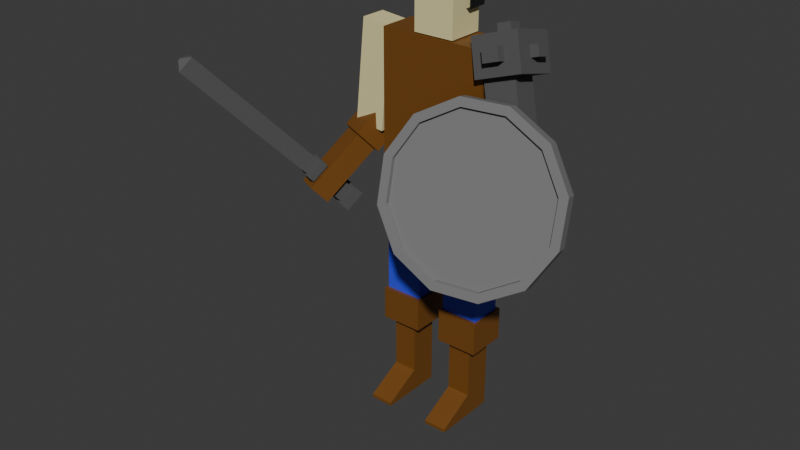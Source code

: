 # Source: LowPoly_Warrior.blend  (saved by Blender 4.4.32; exported with 4.5.12 LTS)
import bpy
from mathutils import Matrix  # noqa: F401  (used for matrix-valued properties, if any)

bpy.ops.wm.read_factory_settings(use_empty=True)
scene = bpy.context.scene
scene.name = 'Scene'

# ---- collections
col_collection = bpy.data.collections.new('Collection'); scene.collection.children.link(col_collection)

# ---- materials (node trees are filled in below, after node groups)
mat_cloth = bpy.data.materials.new('Cloth')
mat_skin = bpy.data.materials.new('Skin')
mat_skin.alpha_threshold = 0.0
mat_skin.roughness = 0.5
mat_skin.line_color = (0.0, 0.0, 0.0, 1.0)
mat_leather = bpy.data.materials.new('Leather')
mat_iron = bpy.data.materials.new('Iron')
mat_material = bpy.data.materials.new('Material')
mat_hair = bpy.data.materials.new('Hair')

# ---- material node trees
mat_cloth.use_nodes = True; mat_cloth.node_tree.nodes.clear()
_N = mat_cloth.node_tree.nodes; _L = mat_cloth.node_tree.links
n0 = _N.new('ShaderNodeBsdfPrincipled'); n0.name = 'Principled BSDF'; n0.location = (10, 300)
n0.inputs[0].default_value = (0.04261, 0.06206, 0.8002, 1.0)
n1 = _N.new('ShaderNodeOutputMaterial'); n1.name = 'Material Output'; n1.location = (300, 300)
_L.new(n0.outputs[0], n1.inputs[0])
n1.is_active_output = True
mat_skin.use_nodes = True; mat_skin.node_tree.nodes.clear()
_N = mat_skin.node_tree.nodes; _L = mat_skin.node_tree.links
n0 = _N.new('ShaderNodeOutputMaterial'); n0.name = 'Material Output'; n0.location = (205, 240)
n1 = _N.new('ShaderNodeBsdfPrincipled'); n1.name = 'Principled BSDF'; n1.location = (-85, 240)
n1.inputs[0].default_value = (0.8001, 0.7197, 0.372, 1.0)
n1.inputs[3].default_value = 1.45
_L.new(n1.outputs[0], n0.inputs[0])
n0.is_active_output = True
mat_leather.use_nodes = True; mat_leather.node_tree.nodes.clear()
_N = mat_leather.node_tree.nodes; _L = mat_leather.node_tree.links
n0 = _N.new('ShaderNodeBsdfPrincipled'); n0.name = 'Principled BSDF'; n0.location = (10, 300)
n0.inputs[0].default_value = (0.1814, 0.0696, 0.009443, 1.0)
n1 = _N.new('ShaderNodeOutputMaterial'); n1.name = 'Material Output'; n1.location = (300, 300)
_L.new(n0.outputs[0], n1.inputs[0])
n1.is_active_output = True
mat_iron.use_nodes = True; mat_iron.node_tree.nodes.clear()
_N = mat_iron.node_tree.nodes; _L = mat_iron.node_tree.links
n0 = _N.new('ShaderNodeBsdfPrincipled'); n0.name = 'Principled BSDF'; n0.location = (10, 300)
n0.inputs[0].default_value = (0.15, 0.15, 0.15, 1.0)
n0.inputs[1].default_value = 0.6636
n0.inputs[2].default_value = 0.8364
n1 = _N.new('ShaderNodeOutputMaterial'); n1.name = 'Material Output'; n1.location = (300, 300)
_L.new(n0.outputs[0], n1.inputs[0])
n1.is_active_output = True
mat_material.use_nodes = True; mat_material.node_tree.nodes.clear()
_N = mat_material.node_tree.nodes; _L = mat_material.node_tree.links
n0 = _N.new('ShaderNodeBsdfPrincipled'); n0.name = 'Principled BSDF'; n0.location = (10, 300)
n0.inputs[0].default_value = (0.1984, 0.1984, 0.1984, 1.0)
n1 = _N.new('ShaderNodeOutputMaterial'); n1.name = 'Material Output'; n1.location = (300, 300)
_L.new(n0.outputs[0], n1.inputs[0])
n1.is_active_output = True
mat_hair.use_nodes = True; mat_hair.node_tree.nodes.clear()
_N = mat_hair.node_tree.nodes; _L = mat_hair.node_tree.links
n0 = _N.new('ShaderNodeBsdfPrincipled'); n0.name = 'Principled BSDF'; n0.location = (10, 300)
n0.inputs[0].default_value = (0.01016, 0.01016, 0.01016, 1.0)
n1 = _N.new('ShaderNodeOutputMaterial'); n1.name = 'Material Output'; n1.location = (300, 300)
_L.new(n0.outputs[0], n1.inputs[0])
n1.is_active_output = True

# ---- world
world_world = bpy.data.worlds.new('World'); scene.world = world_world
world_world.use_nodes = True; world_world.node_tree.nodes.clear()
_N = world_world.node_tree.nodes; _L = world_world.node_tree.links
n0 = _N.new('ShaderNodeOutputWorld'); n0.name = 'World Output'; n0.location = (300, 300)
n1 = _N.new('ShaderNodeBackground'); n1.name = 'Background'; n1.location = (10, 300)
n1.inputs[0].default_value = (0.05088, 0.05088, 0.05088, 1.0)
_L.new(n1.outputs[0], n0.inputs[0])
n0.is_active_output = True
world_world.color = (0.05088, 0.05088, 0.05088)
world_world.sun_shadow_jitter_overblur = 0.0

# ---- meshes
me_cube_001 = bpy.data.meshes.new('Cube.001')
me_cube_001.from_pydata([(1.0, 1.0, 1.0), (1.0, 1.0, -1.0), (1.0, -1.0, 1.0), (1.0, -1.0, -1.0), (-1.0, 1.0, 1.0), (-1.0, 1.0, -1.0), (-1.0, -1.0, 1.0), (-1.0, -1.0, -1.0)], [], [(0, 4, 6, 2), (3, 2, 6, 7), (7, 6, 4, 5), (5, 1, 3, 7), (1, 0, 2, 3), (5, 4, 0, 1)])
_uv = me_cube_001.uv_layers.new(name='UVMap')
_uv.uv.foreach_set('vector', [0.625, 0.5, 0.875, 0.5, 0.875, 0.75, 0.625, 0.75, 0.375, 0.75, 0.625, 0.75, 0.625, 1.0, 0.375, 1.0, 0.375, 0.0, 0.625, 0.0, 0.625, 0.25, 0.375, 0.25, 0.125, 0.5, 0.375, 0.5, 0.375, 0.75, 0.125, 0.75, 0.375, 0.5, 0.625, 0.5, 0.625, 0.75, 0.375, 0.75, 0.375, 0.25, 0.625, 0.25, 0.625, 0.5, 0.375, 0.5])
me_cube_001.materials.append(mat_cloth)
me_cube_001.use_mirror_vertex_groups = False
me_cube_001.update()
me_cube_003 = bpy.data.meshes.new('Cube.003')
me_cube_003.from_pydata([(1.0, 1.0, 1.0), (1.0, 1.0, -1.0), (1.0, -1.0, 1.0), (1.0, -1.0, -1.0), (-1.0, 1.0, 1.0), (-1.0, 1.0, -1.0), (-1.0, -1.0, 1.0), (-1.0, -1.0, -1.0)], [], [(0, 4, 6, 2), (3, 2, 6, 7), (7, 6, 4, 5), (5, 1, 3, 7), (1, 0, 2, 3), (5, 4, 0, 1)])
_uv = me_cube_003.uv_layers.new(name='UVMap')
_uv.uv.foreach_set('vector', [0.625, 0.5, 0.875, 0.5, 0.875, 0.75, 0.625, 0.75, 0.375, 0.75, 0.625, 0.75, 0.625, 1.0, 0.375, 1.0, 0.375, 0.0, 0.625, 0.0, 0.625, 0.25, 0.375, 0.25, 0.125, 0.5, 0.375, 0.5, 0.375, 0.75, 0.125, 0.75, 0.375, 0.5, 0.625, 0.5, 0.625, 0.75, 0.375, 0.75, 0.375, 0.25, 0.625, 0.25, 0.625, 0.5, 0.375, 0.5])
me_cube_003.materials.append(mat_skin)
me_cube_003.use_mirror_vertex_groups = False
me_cube_003.update()
me_cube_005 = bpy.data.meshes.new('Cube.005')
me_cube_005.from_pydata([(1.776, 1.422, 0.3804), (1.0, 1.0, -1.0), (1.776, -1.422, 0.3804), (1.0, -1.0, -1.0), (-1.776, 1.422, 0.3804), (-1.0, 1.0, -1.0), (-1.776, -1.422, 0.3804), (-1.0, -1.0, -1.0), (1.0, 1.0, -0.577), (-1.0, -1.0, -0.577), (1.0, -1.0, -0.577), (-1.0, 1.0, -0.577), (1.0, -3.58, -0.9391), (1.0, -3.58, -1.0), (-1.0, -3.58, -1.0), (-1.0, -3.58, -0.9391), (-1.0, -1.0, 0.3806), (1.0, 1.0, 0.3806), (1.0, -1.0, 0.3806), (-1.0, 1.0, 0.3806), (1.776, 1.422, 0.9793), (1.776, -1.422, 0.9793), (-1.776, 1.422, 0.9793), (-1.776, -1.422, 0.9793)], [], [(0, 4, 22, 20), (18, 2, 6, 16), (16, 6, 4, 19), (5, 1, 3, 7), (17, 0, 2, 18), (19, 4, 0, 17), (5, 11, 8, 1), (1, 8, 10, 3), (7, 9, 11, 5), (7, 3, 13, 14), (13, 12, 15, 14), (10, 9, 15, 12), (3, 10, 12, 13), (9, 7, 14, 15), (11, 19, 17, 8), (8, 17, 18, 10), (9, 16, 19, 11), (10, 18, 16, 9), (20, 22, 23, 21), (6, 2, 21, 23), (4, 6, 23, 22), (2, 0, 20, 21)])
_uv = me_cube_005.uv_layers.new(name='UVMap')
_uv.uv.foreach_set('vector', [0.625, 0.5, 0.625, 0.25, 0.625, 0.25, 0.625, 0.5, 0.5264, 0.75, 0.625, 0.75, 0.625, 1.0, 0.5264, 1.0, 0.5264, 0.0, 0.625, 0.0, 0.625, 0.25, 0.5264, 0.25, 0.125, 0.5, 0.375, 0.5, 0.375, 0.75, 0.125, 0.75, 0.5264, 0.5, 0.625, 0.5, 0.625, 0.75, 0.5264, 0.75, 0.5264, 0.25, 0.625, 0.25, 0.625, 0.5, 0.5264, 0.5, 0.375, 0.25, 0.4279, 0.25, 0.4279, 0.5, 0.375, 0.5, 0.375, 0.5, 0.4279, 0.5, 0.4279, 0.75, 0.375, 0.75, 0.375, 0.0, 0.4279, 0.0, 0.4279, 0.25, 0.375, 0.25, 0.125, 0.75, 0.375, 0.75, 0.375, 0.75, 0.125, 0.75, 0.375, 0.75, 0.4279, 0.75, 0.4279, 1.0, 0.375, 1.0, 0.4279, 0.75, 0.4279, 1.0, 0.4279, 1.0, 0.4279, 0.75, 0.375, 0.75, 0.4279, 0.75, 0.4279, 0.75, 0.375, 0.75, 0.4279, 0.0, 0.375, 0.0, 0.375, 0.0, 0.4279, 0.0, 0.4279, 0.25, 0.5264, 0.25, 0.5264, 0.5, 0.4279, 0.5, 0.4279, 0.5, 0.5264, 0.5, 0.5264, 0.75, 0.4279, 0.75, 0.4279, 0.0, 0.5264, 0.0, 0.5264, 0.25, 0.4279, 0.25, 0.4279, 0.75, 0.5264, 0.75, 0.5264, 1.0, 0.4279, 1.0, 0.625, 0.5, 0.875, 0.5, 0.875, 0.75, 0.625, 0.75, 0.625, 1.0, 0.625, 0.75, 0.625, 0.75, 0.625, 1.0, 0.625, 0.25, 0.625, 0.0, 0.625, 0.0, 0.625, 0.25, 0.625, 0.75, 0.625, 0.5, 0.625, 0.5, 0.625, 0.75])
me_cube_005.materials.append(mat_leather)
me_cube_005.use_mirror_vertex_groups = False
me_cube_005.update()
me_cube_006 = bpy.data.meshes.new('Cube.006')
me_cube_006.from_pydata([(1.0, 1.0, 1.0), (1.0, 1.0, -1.0), (1.0, -1.0, 1.0), (1.0, -1.0, -1.0), (-1.0, 1.0, 1.0), (-1.0, 1.0, -1.0), (-1.0, -1.0, 1.0), (-1.0, -1.0, -1.0)], [], [(0, 4, 6, 2), (3, 2, 6, 7), (7, 6, 4, 5), (5, 1, 3, 7), (1, 0, 2, 3), (5, 4, 0, 1)])
_uv = me_cube_006.uv_layers.new(name='UVMap')
_uv.uv.foreach_set('vector', [0.625, 0.5, 0.875, 0.5, 0.875, 0.75, 0.625, 0.75, 0.375, 0.75, 0.625, 0.75, 0.625, 1.0, 0.375, 1.0, 0.375, 0.0, 0.625, 0.0, 0.625, 0.25, 0.375, 0.25, 0.125, 0.5, 0.375, 0.5, 0.375, 0.75, 0.125, 0.75, 0.375, 0.5, 0.625, 0.5, 0.625, 0.75, 0.375, 0.75, 0.375, 0.25, 0.625, 0.25, 0.625, 0.5, 0.375, 0.5])
me_cube_006.materials.append(mat_cloth)
me_cube_006.use_mirror_vertex_groups = False
me_cube_006.update()
me_cube_011 = bpy.data.meshes.new('Cube.011')
me_cube_011.from_pydata([(1.275, 1.275, 0.6161), (1.0, 1.0, -0.594), (1.275, -1.275, 0.6161), (1.0, -1.0, -0.594), (-1.275, 1.275, 0.6161), (-1.0, 1.0, -0.594), (-1.275, -1.275, 0.6161), (-1.0, -1.0, -0.594), (1.0, 1.0, 0.5945), (-1.0, -1.0, 0.5945), (1.0, -1.0, 0.5945), (-1.0, 1.0, 0.5945), (1.275, 1.275, 1.118), (1.275, -1.275, 1.118), (-1.275, 1.275, 1.118), (-1.275, -1.275, 1.118)], [], [(4, 6, 15, 14), (10, 2, 6, 9), (9, 6, 4, 11), (5, 1, 3, 7), (8, 0, 2, 10), (11, 4, 0, 8), (5, 11, 8, 1), (1, 8, 10, 3), (7, 9, 11, 5), (3, 10, 9, 7), (12, 14, 15, 13), (2, 0, 12, 13), (0, 4, 14, 12), (6, 2, 13, 15)])
_uv = me_cube_011.uv_layers.new(name='UVMap')
_uv.uv.foreach_set('vector', [0.625, 0.25, 0.625, 0.0, 0.625, 0.0, 0.625, 0.25, 0.5614, 0.75, 0.625, 0.75, 0.625, 1.0, 0.5614, 1.0, 0.5614, 0.0, 0.625, 0.0, 0.625, 0.25, 0.5614, 0.25, 0.125, 0.5, 0.375, 0.5, 0.375, 0.75, 0.125, 0.75, 0.5614, 0.5, 0.625, 0.5, 0.625, 0.75, 0.5614, 0.75, 0.5614, 0.25, 0.625, 0.25, 0.625, 0.5, 0.5614, 0.5, 0.375, 0.25, 0.5614, 0.25, 0.5614, 0.5, 0.375, 0.5, 0.375, 0.5, 0.5614, 0.5, 0.5614, 0.75, 0.375, 0.75, 0.375, 0.0, 0.5614, 0.0, 0.5614, 0.25, 0.375, 0.25, 0.375, 0.75, 0.5614, 0.75, 0.5614, 1.0, 0.375, 1.0, 0.625, 0.5, 0.875, 0.5, 0.875, 0.75, 0.625, 0.75, 0.625, 0.75, 0.625, 0.5, 0.625, 0.5, 0.625, 0.75, 0.625, 0.5, 0.625, 0.25, 0.625, 0.25, 0.625, 0.5, 0.625, 1.0, 0.625, 0.75, 0.625, 0.75, 0.625, 1.0])
me_cube_011.materials.append(mat_leather)
me_cube_011.materials.append(mat_leather)
me_cube_011.use_mirror_vertex_groups = False
me_cube_011.update()
me_cube_018 = bpy.data.meshes.new('Cube.018')
me_cube_018.from_pydata([(-1.0, -1.0, -1.0), (-1.0, -1.0, 1.0), (-1.0, 1.0, -1.0), (-1.0, 1.0, 1.0), (1.0, -1.0, -1.0), (1.0, -1.0, 1.0), (1.0, 1.0, -1.0), (1.0, 1.0, 1.0)], [], [(0, 1, 3, 2), (2, 3, 7, 6), (6, 7, 5, 4), (4, 5, 1, 0), (2, 6, 4, 0), (7, 3, 1, 5)])
_uv = me_cube_018.uv_layers.new(name='UVMap')
_uv.uv.foreach_set('vector', [0.375, 0.0, 0.625, 0.0, 0.625, 0.25, 0.375, 0.25, 0.375, 0.25, 0.625, 0.25, 0.625, 0.5, 0.375, 0.5, 0.375, 0.5, 0.625, 0.5, 0.625, 0.75, 0.375, 0.75, 0.375, 0.75, 0.625, 0.75, 0.625, 1.0, 0.375, 1.0, 0.125, 0.5, 0.375, 0.5, 0.375, 0.75, 0.125, 0.75, 0.625, 0.5, 0.875, 0.5, 0.875, 0.75, 0.625, 0.75])
me_cube_018.materials.append(mat_leather)
me_cube_018.materials.append(mat_cloth)
me_cube_018.update()
me_cube_019 = bpy.data.meshes.new('Cube.019')
me_cube_019.from_pydata([(1.0, 1.0, 1.0), (1.0, 1.0, -0.594), (1.0, -1.0, 1.0), (1.0, -1.0, -0.594), (-1.0, 1.0, 1.0), (-1.0, 1.0, -0.594), (-1.0, -1.0, 1.0), (-1.0, -1.0, -0.594)], [], [(0, 4, 6, 2), (3, 2, 6, 7), (7, 6, 4, 5), (5, 1, 3, 7), (1, 0, 2, 3), (5, 4, 0, 1)])
_uv = me_cube_019.uv_layers.new(name='UVMap')
_uv.uv.foreach_set('vector', [0.625, 0.5, 0.875, 0.5, 0.875, 0.75, 0.625, 0.75, 0.375, 0.75, 0.625, 0.75, 0.625, 1.0, 0.375, 1.0, 0.375, 0.0, 0.625, 0.0, 0.625, 0.25, 0.375, 0.25, 0.125, 0.5, 0.375, 0.5, 0.375, 0.75, 0.125, 0.75, 0.375, 0.5, 0.625, 0.5, 0.625, 0.75, 0.375, 0.75, 0.375, 0.25, 0.625, 0.25, 0.625, 0.5, 0.375, 0.5])
me_cube_019.materials.append(mat_skin)
me_cube_019.use_mirror_vertex_groups = False
me_cube_019.update()
me_cube_020 = bpy.data.meshes.new('Cube.020')
me_cube_020.from_pydata([(1.0, 1.0, 1.0), (1.0, 1.0, -0.594), (1.0, -1.0, 1.0), (1.0, -1.0, -0.594), (-1.0, 1.0, 1.0), (-1.0, 1.0, -0.594), (-1.0, -1.0, 1.0), (-1.0, -1.0, -0.594)], [], [(0, 4, 6, 2), (3, 2, 6, 7), (7, 6, 4, 5), (5, 1, 3, 7), (1, 0, 2, 3), (5, 4, 0, 1)])
_uv = me_cube_020.uv_layers.new(name='UVMap')
_uv.uv.foreach_set('vector', [0.625, 0.5, 0.875, 0.5, 0.875, 0.75, 0.625, 0.75, 0.375, 0.75, 0.625, 0.75, 0.625, 1.0, 0.375, 1.0, 0.375, 0.0, 0.625, 0.0, 0.625, 0.25, 0.375, 0.25, 0.125, 0.5, 0.375, 0.5, 0.375, 0.75, 0.125, 0.75, 0.375, 0.5, 0.625, 0.5, 0.625, 0.75, 0.375, 0.75, 0.375, 0.25, 0.625, 0.25, 0.625, 0.5, 0.375, 0.5])
me_cube_020.materials.append(mat_iron)
me_cube_020.use_mirror_vertex_groups = False
me_cube_020.update()
me_cylinder = bpy.data.meshes.new('Cylinder')
me_cylinder.from_pydata([(0.0, 1.0, -1.0), (0.0, 1.0, 1.0), (0.5, 0.866, -1.0), (0.5, 0.866, 1.0), (0.866, 0.5, -1.0), (0.866, 0.5, 1.0), (1.0, 0.0, -1.0), (1.0, 0.0, 1.0), (0.866, -0.5, -1.0), (0.866, -0.5, 1.0), (0.5, -0.866, -1.0), (0.5, -0.866, 1.0), (0.0, -1.0, -1.0), (0.0, -1.0, 1.0), (-0.5, -0.866, -1.0), (-0.5, -0.866, 1.0), (-0.866, -0.5, -1.0), (-0.866, -0.5, 1.0), (-1.0, 0.0, -1.0), (-1.0, 0.0, 1.0), (-0.866, 0.5, -1.0), (-0.866, 0.5, 1.0), (-0.5, 0.866, -1.0), (-0.5, 0.866, 1.0), (0.4495, 0.7785, 1.0), (2.695e-08, 0.8989, 1.0), (0.7785, 0.4495, 1.0), (0.8989, 1.49e-08, 1.0), (0.7785, -0.4495, 1.0), (0.4495, -0.7785, 1.0), (-2.855e-09, -0.8989, 1.0), (-0.4495, -0.7785, 1.0), (-0.7785, -0.4495, 1.0), (-0.8989, -1.49e-08, 1.0), (-0.7785, 0.4495, 1.0), (-0.4495, 0.7785, 1.0), (0.4614, 0.7888, 0.3798), (0.01196, 0.9093, 0.3798), (0.7905, 0.4598, 0.3798), (0.9109, 0.01032, 0.3798), (0.7905, -0.4392, 0.3798), (0.4614, -0.7682, 0.3798), (0.01196, -0.8886, 0.3798), (-0.4375, -0.7682, 0.3798), (-0.7666, -0.4392, 0.3798), (-0.887, 0.01032, 0.3798), (-0.7666, 0.4598, 0.3798), (-0.4375, 0.7888, 0.3798)], [], [(0, 1, 3, 2), (2, 3, 5, 4), (4, 5, 7, 6), (6, 7, 9, 8), (8, 9, 11, 10), (10, 11, 13, 12), (12, 13, 15, 14), (14, 15, 17, 16), (16, 17, 19, 18), (18, 19, 21, 20), (15, 13, 30, 31), (20, 21, 23, 22), (22, 23, 1, 0), (0, 2, 4, 6, 8, 10, 12, 14, 16, 18, 20, 22), (26, 24, 36, 38), (13, 11, 29, 30), (11, 9, 28, 29), (9, 7, 27, 28), (1, 23, 35, 25), (3, 1, 25, 24), (7, 5, 26, 27), (23, 21, 34, 35), (5, 3, 24, 26), (21, 19, 33, 34), (19, 17, 32, 33), (17, 15, 31, 32), (36, 37, 47, 46, 45, 44, 43, 42, 41, 40, 39, 38), (33, 32, 44, 45), (30, 29, 41, 42), (27, 26, 38, 39), (34, 33, 45, 46), (31, 30, 42, 43), (28, 27, 39, 40), (35, 34, 46, 47), (24, 25, 37, 36), (32, 31, 43, 44), (29, 28, 40, 41), (25, 35, 47, 37)])
_uv = me_cylinder.uv_layers.new(name='UVMap')
_uv.uv.foreach_set('vector', [1.0, 0.5, 1.0, 1.0, 0.9167, 1.0, 0.9167, 0.5, 0.9167, 0.5, 0.9167, 1.0, 0.8333, 1.0, 0.8333, 0.5, 0.8333, 0.5, 0.8333, 1.0, 0.75, 1.0, 0.75, 0.5, 0.75, 0.5, 0.75, 1.0, 0.6667, 1.0, 0.6667, 0.5, 0.6667, 0.5, 0.6667, 1.0, 0.5833, 1.0, 0.5833, 0.5, 0.5833, 0.5, 0.5833, 1.0, 0.5, 1.0, 0.5, 0.5, 0.5, 0.5, 0.5, 1.0, 0.4167, 1.0, 0.4167, 0.5, 0.4167, 0.5, 0.4167, 1.0, 0.3333, 1.0, 0.3333, 0.5, 0.3333, 0.5, 0.3333, 1.0, 0.25, 1.0, 0.25, 0.5, 0.25, 0.5, 0.25, 1.0, 0.1667, 1.0, 0.1667, 0.5, 0.4167, 1.0, 0.5, 1.0, 0.5, 1.0, 0.4167, 1.0, 0.1667, 0.5, 0.1667, 1.0, 0.08333, 1.0, 0.08333, 0.5, 0.08333, 0.5, 0.08333, 1.0, 7.451e-08, 1.0, 7.451e-08, 0.5, 0.75, 0.49, 0.87, 0.4578, 0.9578, 0.37, 0.99, 0.25, 0.9578, 0.13, 0.87, 0.04215, 0.75, 0.01, 0.63, 0.04215, 0.5422, 0.13, 0.51, 0.25, 0.5422, 0.37, 0.63, 0.4578, 0.8333, 1.0, 0.9167, 1.0, 0.9167, 1.0, 0.8333, 1.0, 0.5, 1.0, 0.5833, 1.0, 0.5833, 1.0, 0.5, 1.0, 0.5833, 1.0, 0.6667, 1.0, 0.6667, 1.0, 0.5833, 1.0, 0.6667, 1.0, 0.75, 1.0, 0.75, 1.0, 0.6667, 1.0, 7.451e-08, 1.0, 0.08333, 1.0, 0.08333, 1.0, 7.451e-08, 1.0, 0.9167, 1.0, 1.0, 1.0, 1.0, 1.0, 0.9167, 1.0, 0.75, 1.0, 0.8333, 1.0, 0.8333, 1.0, 0.75, 1.0, 0.08333, 1.0, 0.1667, 1.0, 0.1667, 1.0, 0.08333, 1.0, 0.8333, 1.0, 0.9167, 1.0, 0.9167, 1.0, 0.8333, 1.0, 0.1667, 1.0, 0.25, 1.0, 0.25, 1.0, 0.1667, 1.0, 0.25, 1.0, 0.3333, 1.0, 0.3333, 1.0, 0.25, 1.0, 0.3333, 1.0, 0.4167, 1.0, 0.4167, 1.0, 0.3333, 1.0, 0.37, 0.4578, 0.25, 0.49, 0.13, 0.4578, 0.04215, 0.37, 0.01, 0.25, 0.04215, 0.13, 0.13, 0.04215, 0.25, 0.01, 0.37, 0.04215, 0.4578, 0.13, 0.49, 0.25, 0.4578, 0.37, 0.25, 1.0, 0.3333, 1.0, 0.3333, 1.0, 0.25, 1.0, 0.5, 1.0, 0.5833, 1.0, 0.5833, 1.0, 0.5, 1.0, 0.75, 1.0, 0.8333, 1.0, 0.8333, 1.0, 0.75, 1.0, 0.1667, 1.0, 0.25, 1.0, 0.25, 1.0, 0.1667, 1.0, 0.4167, 1.0, 0.5, 1.0, 0.5, 1.0, 0.4167, 1.0, 0.6667, 1.0, 0.75, 1.0, 0.75, 1.0, 0.6667, 1.0, 0.08333, 1.0, 0.1667, 1.0, 0.1667, 1.0, 0.08333, 1.0, 0.9167, 1.0, 1.0, 1.0, 1.0, 1.0, 0.9167, 1.0, 0.3333, 1.0, 0.4167, 1.0, 0.4167, 1.0, 0.3333, 1.0, 0.5833, 1.0, 0.6667, 1.0, 0.6667, 1.0, 0.5833, 1.0, 7.451e-08, 1.0, 0.08333, 1.0, 0.08333, 1.0, 7.451e-08, 1.0])
me_cylinder.materials.append(mat_material)
me_cylinder.update()
me_cube_024 = bpy.data.meshes.new('Cube.024')
me_cube_024.from_pydata([(1.0, 1.0, 1.0), (1.0, 1.0, -0.594), (1.0, -1.0, 1.0), (1.0, -1.0, -0.594), (-1.0, 1.0, 1.0), (-1.0, 1.0, -0.594), (-1.0, -1.0, 1.0), (-1.0, -1.0, -0.594), (1.0, 1.0, 1.0), (1.0, -1.0, 1.0), (-1.0, 1.0, 1.0), (-1.0, -1.0, 1.0), (0.2923, -0.2923, 1.0), (-0.2923, -0.2923, 1.0), (0.2923, 0.2923, 1.0), (-0.2923, 0.2923, 1.0), (0.2923, -0.2923, 1.377), (-0.2923, -0.2923, 1.377), (0.2923, 0.2923, 1.377), (-0.2923, 0.2923, 1.377), (-0.3512, -1.0, -0.07691), (-0.3512, -1.0, 0.4829), (0.3512, -1.0, 0.4829), (0.3512, -1.0, -0.07691), (-0.3512, -1.379, -0.07691), (-0.3512, -1.379, 0.4829), (0.3512, -1.379, 0.4829), (0.3512, -1.379, -0.07691), (0.3203, 1.0, -0.05226), (-0.3203, 1.0, -0.05226), (0.3203, 1.0, 0.4583), (-0.3203, 1.0, 0.4583), (0.3203, 1.337, -0.05226), (-0.3203, 1.337, -0.05226), (0.3203, 1.337, 0.4583), (-0.3203, 1.337, 0.4583), (1.0, 0.2899, 0.4341), (1.0, 0.2899, -0.02804), (1.0, -0.2899, 0.4341), (1.0, -0.2899, -0.02804), (1.354, 0.2899, 0.4341), (1.354, 0.2899, -0.02804), (1.354, -0.2899, 0.4341), (1.354, -0.2899, -0.02804)], [], [(4, 6, 11, 10), (6, 7, 20, 21), (7, 6, 4, 5), (5, 1, 3, 7), (0, 2, 38, 36), (5, 4, 31, 29), (10, 11, 13, 15), (2, 0, 8, 9), (0, 4, 10, 8), (6, 2, 9, 11), (13, 12, 16, 17), (11, 9, 12, 13), (8, 10, 15, 14), (9, 8, 14, 12), (18, 19, 17, 16), (14, 15, 19, 18), (12, 14, 18, 16), (15, 13, 17, 19), (22, 21, 25, 26), (7, 3, 23, 20), (2, 6, 21, 22), (3, 2, 22, 23), (27, 26, 25, 24), (21, 20, 24, 25), (20, 23, 27, 24), (23, 22, 26, 27), (30, 28, 32, 34), (1, 5, 29, 28), (4, 0, 30, 31), (0, 1, 28, 30), (33, 35, 34, 32), (29, 31, 35, 33), (28, 29, 33, 32), (31, 30, 34, 35), (39, 37, 41, 43), (2, 3, 39, 38), (1, 0, 36, 37), (3, 1, 37, 39), (41, 40, 42, 43), (38, 39, 43, 42), (36, 38, 42, 40), (37, 36, 40, 41)])
_uv = me_cube_024.uv_layers.new(name='UVMap')
_uv.uv.foreach_set('vector', [0.625, 0.25, 0.625, 0.0, 0.625, 0.0, 0.625, 0.25, 0.625, 0.0, 0.375, 0.0, 0.375, 0.0, 0.625, 0.0, 0.375, 0.0, 0.625, 0.0, 0.625, 0.25, 0.375, 0.25, 0.125, 0.5, 0.375, 0.5, 0.375, 0.75, 0.125, 0.75, 0.625, 0.5, 0.625, 0.75, 0.625, 0.75, 0.625, 0.5, 0.375, 0.25, 0.625, 0.25, 0.625, 0.25, 0.375, 0.25, 0.625, 0.25, 0.625, 0.0, 0.625, 0.0, 0.625, 0.25, 0.625, 0.75, 0.625, 0.5, 0.625, 0.5, 0.625, 0.75, 0.625, 0.5, 0.625, 0.25, 0.625, 0.25, 0.625, 0.5, 0.625, 1.0, 0.625, 0.75, 0.625, 0.75, 0.625, 1.0, 0.625, 1.0, 0.625, 0.75, 0.625, 0.75, 0.625, 1.0, 0.625, 1.0, 0.625, 0.75, 0.625, 0.75, 0.625, 1.0, 0.625, 0.5, 0.625, 0.25, 0.625, 0.25, 0.625, 0.5, 0.625, 0.75, 0.625, 0.5, 0.625, 0.5, 0.625, 0.75, 0.625, 0.5, 0.875, 0.5, 0.875, 0.75, 0.625, 0.75, 0.625, 0.5, 0.625, 0.25, 0.625, 0.25, 0.625, 0.5, 0.625, 0.75, 0.625, 0.5, 0.625, 0.5, 0.625, 0.75, 0.625, 0.25, 0.625, 0.0, 0.625, 0.0, 0.625, 0.25, 0.625, 0.75, 0.625, 1.0, 0.625, 1.0, 0.625, 0.75, 0.125, 0.75, 0.375, 0.75, 0.375, 0.75, 0.125, 0.75, 0.625, 0.75, 0.625, 1.0, 0.625, 1.0, 0.625, 0.75, 0.375, 0.75, 0.625, 0.75, 0.625, 0.75, 0.375, 0.75, 0.375, 0.75, 0.625, 0.75, 0.625, 1.0, 0.375, 1.0, 0.625, 0.0, 0.375, 0.0, 0.375, 0.0, 0.625, 0.0, 0.125, 0.75, 0.375, 0.75, 0.375, 0.75, 0.125, 0.75, 0.375, 0.75, 0.625, 0.75, 0.625, 0.75, 0.375, 0.75, 0.625, 0.5, 0.375, 0.5, 0.375, 0.5, 0.625, 0.5, 0.375, 0.5, 0.125, 0.5, 0.125, 0.5, 0.375, 0.5, 0.625, 0.25, 0.625, 0.5, 0.625, 0.5, 0.625, 0.25, 0.625, 0.5, 0.375, 0.5, 0.375, 0.5, 0.625, 0.5, 0.375, 0.25, 0.625, 0.25, 0.625, 0.5, 0.375, 0.5, 0.375, 0.25, 0.625, 0.25, 0.625, 0.25, 0.375, 0.25, 0.375, 0.5, 0.125, 0.5, 0.125, 0.5, 0.375, 0.5, 0.625, 0.25, 0.625, 0.5, 0.625, 0.5, 0.625, 0.25, 0.375, 0.75, 0.375, 0.5, 0.375, 0.5, 0.375, 0.75, 0.625, 0.75, 0.375, 0.75, 0.375, 0.75, 0.625, 0.75, 0.375, 0.5, 0.625, 0.5, 0.625, 0.5, 0.375, 0.5, 0.375, 0.75, 0.375, 0.5, 0.375, 0.5, 0.375, 0.75, 0.375, 0.5, 0.625, 0.5, 0.625, 0.75, 0.375, 0.75, 0.625, 0.75, 0.375, 0.75, 0.375, 0.75, 0.625, 0.75, 0.625, 0.5, 0.625, 0.75, 0.625, 0.75, 0.625, 0.5, 0.375, 0.5, 0.625, 0.5, 0.625, 0.5, 0.375, 0.5])
me_cube_024.materials.append(mat_iron)
me_cube_024.materials.append(mat_iron)
me_cube_024.use_mirror_vertex_groups = False
me_cube_024.update()
me_cube_025 = bpy.data.meshes.new('Cube.025')
me_cube_025.from_pydata([(-1.0, -1.0, -1.0), (-1.0, -1.0, 1.0), (-1.0, 1.0, -1.0), (-1.0, 1.0, 1.0), (1.0, -1.0, -1.0), (1.0, -1.0, 1.0), (1.0, 1.0, -1.0), (1.0, 1.0, 1.0), (-1.273, -1.273, 1.0), (-1.273, 1.273, 1.0), (1.273, 1.273, 1.0), (1.273, -1.273, 1.0), (-1.273, -1.273, 1.612), (-1.273, 1.273, 1.612), (1.273, 1.273, 1.612), (1.273, -1.273, 1.612), (-1.185, 1.185, -1.0), (-1.185, -1.185, -1.0), (1.185, 1.185, -1.0), (1.185, -1.185, -1.0), (-1.185, 1.185, -1.339), (-1.185, -1.185, -1.339), (1.185, 1.185, -1.339), (1.185, -1.185, -1.339), (-0.9977, 0.36, -1.339), (-0.9977, -0.36, -1.339), (0.9977, 0.36, -1.339), (0.9977, -0.36, -1.339), (-0.9977, 0.36, -9.893), (-0.9977, -0.36, -9.893), (0.9977, 0.36, -9.893), (0.9977, -0.36, -9.893), (-0.1452, 0.05237, -10.23), (-0.1452, -0.05237, -10.23), (0.1452, 0.05237, -10.23), (0.1452, -0.05237, -10.23)], [], [(0, 1, 3, 2), (2, 3, 7, 6), (6, 7, 5, 4), (4, 5, 1, 0), (0, 2, 16, 17), (1, 5, 11, 8), (11, 10, 14, 15), (7, 3, 9, 10), (5, 7, 10, 11), (3, 1, 8, 9), (14, 13, 12, 15), (9, 8, 12, 13), (8, 11, 15, 12), (10, 9, 13, 14), (19, 17, 21, 23), (6, 4, 19, 18), (4, 0, 17, 19), (2, 6, 18, 16), (22, 23, 27, 26), (16, 18, 22, 20), (18, 19, 23, 22), (17, 16, 20, 21), (25, 24, 28, 29), (21, 20, 24, 25), (23, 21, 25, 27), (20, 22, 26, 24), (31, 29, 33, 35), (27, 25, 29, 31), (24, 26, 30, 28), (26, 27, 31, 30), (32, 34, 35, 33), (28, 30, 34, 32), (30, 31, 35, 34), (29, 28, 32, 33)])
_uv = me_cube_025.uv_layers.new(name='UVMap')
_uv.uv.foreach_set('vector', [0.375, 0.0, 0.625, 0.0, 0.625, 0.25, 0.375, 0.25, 0.375, 0.25, 0.625, 0.25, 0.625, 0.5, 0.375, 0.5, 0.375, 0.5, 0.625, 0.5, 0.625, 0.75, 0.375, 0.75, 0.375, 0.75, 0.625, 0.75, 0.625, 1.0, 0.375, 1.0, 0.375, 0.0, 0.375, 0.25, 0.375, 0.25, 0.375, 0.0, 0.625, 1.0, 0.625, 0.75, 0.625, 0.75, 0.625, 1.0, 0.625, 0.75, 0.625, 0.5, 0.625, 0.5, 0.625, 0.75, 0.625, 0.5, 0.625, 0.25, 0.625, 0.25, 0.625, 0.5, 0.625, 0.75, 0.625, 0.5, 0.625, 0.5, 0.625, 0.75, 0.625, 0.25, 0.625, 0.0, 0.625, 0.0, 0.625, 0.25, 0.625, 0.5, 0.875, 0.5, 0.875, 0.75, 0.625, 0.75, 0.625, 0.25, 0.625, 0.0, 0.625, 0.0, 0.625, 0.25, 0.625, 1.0, 0.625, 0.75, 0.625, 0.75, 0.625, 1.0, 0.625, 0.5, 0.625, 0.25, 0.625, 0.25, 0.625, 0.5, 0.375, 0.75, 0.375, 1.0, 0.375, 1.0, 0.375, 0.75, 0.375, 0.5, 0.375, 0.75, 0.375, 0.75, 0.375, 0.5, 0.375, 0.75, 0.375, 1.0, 0.375, 1.0, 0.375, 0.75, 0.375, 0.25, 0.375, 0.5, 0.375, 0.5, 0.375, 0.25, 0.375, 0.5, 0.375, 0.75, 0.375, 0.75, 0.375, 0.5, 0.375, 0.25, 0.375, 0.5, 0.375, 0.5, 0.375, 0.25, 0.375, 0.5, 0.375, 0.75, 0.375, 0.75, 0.375, 0.5, 0.375, 0.0, 0.375, 0.25, 0.375, 0.25, 0.375, 0.0, 0.375, 0.0, 0.375, 0.25, 0.375, 0.25, 0.375, 0.0, 0.375, 0.0, 0.375, 0.25, 0.375, 0.25, 0.375, 0.0, 0.375, 0.75, 0.375, 1.0, 0.375, 1.0, 0.375, 0.75, 0.375, 0.25, 0.375, 0.5, 0.375, 0.5, 0.375, 0.25, 0.375, 0.75, 0.375, 1.0, 0.375, 1.0, 0.375, 0.75, 0.375, 0.75, 0.375, 1.0, 0.375, 1.0, 0.375, 0.75, 0.375, 0.25, 0.375, 0.5, 0.375, 0.5, 0.375, 0.25, 0.375, 0.5, 0.375, 0.75, 0.375, 0.75, 0.375, 0.5, 0.125, 0.5, 0.375, 0.5, 0.375, 0.75, 0.125, 0.75, 0.375, 0.25, 0.375, 0.5, 0.375, 0.5, 0.375, 0.25, 0.375, 0.5, 0.375, 0.75, 0.375, 0.75, 0.375, 0.5, 0.375, 0.0, 0.375, 0.25, 0.375, 0.25, 0.375, 0.0])
me_cube_025.materials.append(mat_iron)
me_cube_025.materials.append(mat_material)
me_cube_025.update()
me_cube_026 = bpy.data.meshes.new('Cube.026')
me_cube_026.from_pydata([(1.776, 1.422, 0.3804), (1.0, 1.0, -1.0), (1.776, -1.422, 0.3804), (1.0, -1.0, -1.0), (-1.776, 1.422, 0.3804), (-1.0, 1.0, -1.0), (-1.776, -1.422, 0.3804), (-1.0, -1.0, -1.0), (1.0, 1.0, -0.577), (-1.0, -1.0, -0.577), (1.0, -1.0, -0.577), (-1.0, 1.0, -0.577), (1.0, -3.58, -0.9391), (1.0, -3.58, -1.0), (-1.0, -3.58, -1.0), (-1.0, -3.58, -0.9391), (-1.0, -1.0, 0.3806), (1.0, 1.0, 0.3806), (1.0, -1.0, 0.3806), (-1.0, 1.0, 0.3806), (1.776, 1.422, 0.9793), (1.776, -1.422, 0.9793), (-1.776, 1.422, 0.9793), (-1.776, -1.422, 0.9793)], [], [(0, 4, 22, 20), (18, 2, 6, 16), (16, 6, 4, 19), (5, 1, 3, 7), (17, 0, 2, 18), (19, 4, 0, 17), (5, 11, 8, 1), (1, 8, 10, 3), (7, 9, 11, 5), (7, 3, 13, 14), (13, 12, 15, 14), (10, 9, 15, 12), (3, 10, 12, 13), (9, 7, 14, 15), (11, 19, 17, 8), (8, 17, 18, 10), (9, 16, 19, 11), (10, 18, 16, 9), (20, 22, 23, 21), (6, 2, 21, 23), (4, 6, 23, 22), (2, 0, 20, 21)])
_uv = me_cube_026.uv_layers.new(name='UVMap')
_uv.uv.foreach_set('vector', [0.625, 0.5, 0.625, 0.25, 0.625, 0.25, 0.625, 0.5, 0.5264, 0.75, 0.625, 0.75, 0.625, 1.0, 0.5264, 1.0, 0.5264, 0.0, 0.625, 0.0, 0.625, 0.25, 0.5264, 0.25, 0.125, 0.5, 0.375, 0.5, 0.375, 0.75, 0.125, 0.75, 0.5264, 0.5, 0.625, 0.5, 0.625, 0.75, 0.5264, 0.75, 0.5264, 0.25, 0.625, 0.25, 0.625, 0.5, 0.5264, 0.5, 0.375, 0.25, 0.4279, 0.25, 0.4279, 0.5, 0.375, 0.5, 0.375, 0.5, 0.4279, 0.5, 0.4279, 0.75, 0.375, 0.75, 0.375, 0.0, 0.4279, 0.0, 0.4279, 0.25, 0.375, 0.25, 0.125, 0.75, 0.375, 0.75, 0.375, 0.75, 0.125, 0.75, 0.375, 0.75, 0.4279, 0.75, 0.4279, 1.0, 0.375, 1.0, 0.4279, 0.75, 0.4279, 1.0, 0.4279, 1.0, 0.4279, 0.75, 0.375, 0.75, 0.4279, 0.75, 0.4279, 0.75, 0.375, 0.75, 0.4279, 0.0, 0.375, 0.0, 0.375, 0.0, 0.4279, 0.0, 0.4279, 0.25, 0.5264, 0.25, 0.5264, 0.5, 0.4279, 0.5, 0.4279, 0.5, 0.5264, 0.5, 0.5264, 0.75, 0.4279, 0.75, 0.4279, 0.0, 0.5264, 0.0, 0.5264, 0.25, 0.4279, 0.25, 0.4279, 0.75, 0.5264, 0.75, 0.5264, 1.0, 0.4279, 1.0, 0.625, 0.5, 0.875, 0.5, 0.875, 0.75, 0.625, 0.75, 0.625, 1.0, 0.625, 0.75, 0.625, 0.75, 0.625, 1.0, 0.625, 0.25, 0.625, 0.0, 0.625, 0.0, 0.625, 0.25, 0.625, 0.75, 0.625, 0.5, 0.625, 0.5, 0.625, 0.75])
me_cube_026.materials.append(mat_leather)
me_cube_026.use_mirror_vertex_groups = False
me_cube_026.update()
me_cube_027 = bpy.data.meshes.new('Cube.027')
me_cube_027.from_pydata([(1.275, 1.275, 0.6161), (1.0, 1.0, -0.594), (1.275, -1.275, 0.6161), (1.0, -1.0, -0.594), (-1.275, 1.275, 0.6161), (-1.0, 1.0, -0.594), (-1.275, -1.275, 0.6161), (-1.0, -1.0, -0.594), (1.0, 1.0, 0.5945), (-1.0, -1.0, 0.5945), (1.0, -1.0, 0.5945), (-1.0, 1.0, 0.5945), (1.275, 1.275, 1.118), (1.275, -1.275, 1.118), (-1.275, 1.275, 1.118), (-1.275, -1.275, 1.118)], [], [(4, 6, 15, 14), (10, 2, 6, 9), (9, 6, 4, 11), (5, 1, 3, 7), (8, 0, 2, 10), (11, 4, 0, 8), (5, 11, 8, 1), (1, 8, 10, 3), (7, 9, 11, 5), (3, 10, 9, 7), (12, 14, 15, 13), (2, 0, 12, 13), (0, 4, 14, 12), (6, 2, 13, 15)])
_uv = me_cube_027.uv_layers.new(name='UVMap')
_uv.uv.foreach_set('vector', [0.625, 0.25, 0.625, 0.0, 0.625, 0.0, 0.625, 0.25, 0.5614, 0.75, 0.625, 0.75, 0.625, 1.0, 0.5614, 1.0, 0.5614, 0.0, 0.625, 0.0, 0.625, 0.25, 0.5614, 0.25, 0.125, 0.5, 0.375, 0.5, 0.375, 0.75, 0.125, 0.75, 0.5614, 0.5, 0.625, 0.5, 0.625, 0.75, 0.5614, 0.75, 0.5614, 0.25, 0.625, 0.25, 0.625, 0.5, 0.5614, 0.5, 0.375, 0.25, 0.5614, 0.25, 0.5614, 0.5, 0.375, 0.5, 0.375, 0.5, 0.5614, 0.5, 0.5614, 0.75, 0.375, 0.75, 0.375, 0.0, 0.5614, 0.0, 0.5614, 0.25, 0.375, 0.25, 0.375, 0.75, 0.5614, 0.75, 0.5614, 1.0, 0.375, 1.0, 0.625, 0.5, 0.875, 0.5, 0.875, 0.75, 0.625, 0.75, 0.625, 0.75, 0.625, 0.5, 0.625, 0.5, 0.625, 0.75, 0.625, 0.5, 0.625, 0.25, 0.625, 0.25, 0.625, 0.5, 0.625, 1.0, 0.625, 0.75, 0.625, 0.75, 0.625, 1.0])
me_cube_027.materials.append(mat_iron)
me_cube_027.use_mirror_vertex_groups = False
me_cube_027.update()
me_cube_028 = bpy.data.meshes.new('Cube.028')
me_cube_028.from_pydata([(1.0, 1.115, 1.0), (1.0, 1.115, -0.2369), (1.0, -1.196, 1.0), (-1.0, 1.115, 1.0), (-1.0, 1.115, -0.2369), (-1.0, -1.196, 1.0), (1.0, 1.115, 0.4665), (-1.0, -1.196, 0.4665), (1.0, -1.196, 0.4665), (-1.0, 1.115, 0.4665), (-1.0, 0.0, -0.2369), (1.0, 0.0, 1.0), (-1.0, 0.0, 1.0), (1.0, 0.0, -0.2369), (1.0, 0.0, 0.4665), (-1.0, 0.0, 0.4665)], [], [(11, 12, 5, 2), (8, 2, 5, 7), (15, 12, 3, 9), (14, 11, 2, 8), (9, 3, 0, 6), (4, 9, 6, 1), (10, 15, 9, 4), (1, 6, 14, 13), (6, 0, 11, 14), (4, 1, 13, 10), (7, 5, 12, 15), (0, 3, 12, 11)])
_uv = me_cube_028.uv_layers.new(name='UVMap')
_uv.uv.foreach_set('vector', [0.625, 0.625, 0.875, 0.625, 0.875, 0.75, 0.625, 0.75, 0.5583, 0.75, 0.625, 0.75, 0.625, 1.0, 0.5583, 1.0, 0.5583, 0.125, 0.625, 0.125, 0.625, 0.25, 0.5583, 0.25, 0.5583, 0.625, 0.625, 0.625, 0.625, 0.75, 0.5583, 0.75, 0.5583, 0.25, 0.625, 0.25, 0.625, 0.5, 0.5583, 0.5, 0.375, 0.25, 0.5583, 0.25, 0.5583, 0.5, 0.375, 0.5, 0.375, 0.125, 0.5583, 0.125, 0.5583, 0.25, 0.375, 0.25, 0.375, 0.5, 0.5583, 0.5, 0.5583, 0.625, 0.375, 0.625, 0.5583, 0.5, 0.625, 0.5, 0.625, 0.625, 0.5583, 0.625, 0.125, 0.5, 0.375, 0.5, 0.375, 0.625, 0.125, 0.625, 0.5583, 0.0, 0.625, 0.0, 0.625, 0.125, 0.5583, 0.125, 0.625, 0.5, 0.875, 0.5, 0.875, 0.625, 0.625, 0.625])
me_cube_028.materials.append(mat_hair)
me_cube_028.materials.append(mat_hair)
me_cube_028.use_mirror_vertex_groups = False
me_cube_028.update()

# ---- objects
ob_cube_001 = bpy.data.objects.new('Cube.001', me_cube_001)
ob_cube_003 = bpy.data.objects.new('Cube.003', me_cube_003)
ob_cube_005 = bpy.data.objects.new('Cube.005', me_cube_005)
ob_cube_002 = bpy.data.objects.new('Cube.002', me_cube_006)
ob_cube_009 = bpy.data.objects.new('Cube.009', me_cube_011)
ob_cube = bpy.data.objects.new('Cube', me_cube_018)
ob_cube_004 = bpy.data.objects.new('Cube.004', me_cube_019)
ob_cube_008 = bpy.data.objects.new('Cube.008', me_cube_020)
ob_cylinder = bpy.data.objects.new('Cylinder', me_cylinder)
ob_cube_014 = bpy.data.objects.new('Cube.014', me_cube_024)
ob_cube_015 = bpy.data.objects.new('Cube.015', me_cube_025)
ob_cube_006 = bpy.data.objects.new('Cube.006', me_cube_026)
ob_cube_010 = bpy.data.objects.new('Cube.010', me_cube_027)
ob_cube_007 = bpy.data.objects.new('Cube.007', me_cube_028)

# ---- transforms, parenting, visibility, modifiers, constraints
ob_cube_001.location = (-0.384, -8.407e-08, 1.891)
ob_cube_001.scale = (0.22, 0.1846, 0.6271)
ob_cube_001.lock_rotations_4d = False
ob_cube_001.empty_display_type = 'ARROWS'
ob_cube_001.lineart.crease_threshold = 0.0
ob_cube_003.location = (0.0, 0.0, 4.666)
ob_cube_003.scale = (0.235, 0.2106, 0.3364)
ob_cube_003.lock_rotations_4d = False
ob_cube_003.empty_display_type = 'ARROWS'
ob_cube_003.lineart.crease_threshold = 0.0
ob_cube_005.location = (-0.3812, -8.407e-08, 0.6432)
ob_cube_005.scale = (0.1363, 0.163, 0.6391)
ob_cube_005.lock_rotations_4d = False
ob_cube_005.empty_display_type = 'ARROWS'
ob_cube_005.lineart.crease_threshold = 0.0
ob_cube_002.location = (0.388, -8.407e-08, 1.891)
ob_cube_002.scale = (0.22, 0.1846, 0.6271)
ob_cube_002.lock_rotations_4d = False
ob_cube_002.empty_display_type = 'ARROWS'
ob_cube_002.lineart.crease_threshold = 0.0
ob_cube_009.location = (-1.113, -0.4259, 2.717)
ob_cube_009.rotation_euler = (-0.8141, -0.04521, -0.4792)
ob_cube_009.scale = (0.1363, 0.1308, 0.6391)
ob_cube_009.lock_rotations_4d = False
ob_cube_009.empty_display_type = 'ARROWS'
ob_cube_009.lineart.crease_threshold = 0.0
ob_cube.location = (0.0, 0.0, 3.415)
ob_cube.scale = (0.6227, 0.2268, 0.9019)
ob_cube_004.location = (-0.855, -3.278e-07, 3.58)
ob_cube_004.rotation_euler = (0.0, 0.09994, 0.0)
ob_cube_004.scale = (0.1777, 0.1516, 0.7411)
ob_cube_004.lock_rotations_4d = False
ob_cube_004.empty_display_type = 'ARROWS'
ob_cube_004.lineart.crease_threshold = 0.0
ob_cube_008.location = (0.976, -0.1938, 3.6)
ob_cube_008.rotation_euler = (-0.2815, -0.3368, 0.09527)
ob_cube_008.scale = (0.1777, 0.1516, 0.7411)
ob_cube_008.lock_rotations_4d = False
ob_cube_008.empty_display_type = 'ARROWS'
ob_cube_008.lineart.crease_threshold = 0.0
ob_cylinder.location = (0.8739, -0.6931, 3.001)
ob_cylinder.rotation_euler = (1.307, -0.2361, 0.2619)
ob_cylinder.scale = (1.0, 1.0, 0.06971)
ob_cube_014.location = (0.8043, -0.02439, 4.21)
ob_cube_014.rotation_euler = (-0.2666, -0.3149, 0.08437)
ob_cube_014.scale = (0.2625, 0.2625, 0.2625)
ob_cube_014.lock_rotations_4d = False
ob_cube_014.empty_display_type = 'ARROWS'
ob_cube_014.lineart.crease_threshold = 0.0
ob_cube_015.location = (-1.161, -0.5104, 2.542)
ob_cube_015.rotation_euler = (-0.009786, -0.7649, 1.135)
ob_cube_015.scale = (0.0974, 0.0974, -0.2159)
ob_cube_006.location = (0.3909, -8.407e-08, 0.6432)
ob_cube_006.scale = (0.1363, 0.163, 0.6391)
ob_cube_006.lock_rotations_4d = False
ob_cube_006.empty_display_type = 'ARROWS'
ob_cube_006.lineart.crease_threshold = 0.0
ob_cube_010.location = (0.6966, -0.4539, 3.002)
ob_cube_010.rotation_euler = (-1.412, -0.2913, -1.369)
ob_cube_010.scale = (0.1363, 0.1308, 0.6391)
ob_cube_010.lock_rotations_4d = False
ob_cube_010.empty_display_type = 'ARROWS'
ob_cube_010.lineart.crease_threshold = 0.0
ob_cube_007.location = (0.0, 0.0, 4.684)
ob_cube_007.scale = (0.2836, 0.2106, 0.3364)
ob_cube_007.lock_rotations_4d = False
ob_cube_007.empty_display_type = 'ARROWS'
ob_cube_007.lineart.crease_threshold = 0.0

# ---- collection membership
col_collection.objects.link(ob_cube_001)
col_collection.objects.link(ob_cube_003)
col_collection.objects.link(ob_cube_005)
col_collection.objects.link(ob_cube_002)
col_collection.objects.link(ob_cube_009)
col_collection.objects.link(ob_cube)
col_collection.objects.link(ob_cube_004)
col_collection.objects.link(ob_cube_008)
col_collection.objects.link(ob_cylinder)
col_collection.objects.link(ob_cube_014)
col_collection.objects.link(ob_cube_015)
col_collection.objects.link(ob_cube_006)
col_collection.objects.link(ob_cube_010)
col_collection.objects.link(ob_cube_007)

# ---- scene / render settings (as saved in the file)
scene.frame_start = 1; scene.frame_end = 250; scene.frame_set(1)
scene.render.engine = 'BLENDER_EEVEE_NEXT'
bpy.context.view_layer.update()

# ---- added for rendering (the .blend has no active camera and no usable light): camera, sun
cam_auto = bpy.data.cameras.new('AutoCamera')
cam_auto.lens = 50.0
cam_auto.sensor_width = 36.0
cam_auto.clip_end = 1000.0
ob_auto_camera = bpy.data.objects.new('AutoCamera', cam_auto)
scene.collection.objects.link(ob_auto_camera)
ob_auto_camera.location = (6.47038, -8.47971, 7.63418)
ob_auto_camera.rotation_euler = (1.09748, -7.21219e-08, 0.694738)
scene.camera = ob_auto_camera
light_auto_sun = bpy.data.lights.new('AutoSun', 'SUN')
light_auto_sun.energy = 3.0
light_auto_sun.angle = 0.0523599
ob_auto_sun = bpy.data.objects.new('AutoSun', light_auto_sun)
scene.collection.objects.link(ob_auto_sun)
ob_auto_sun.rotation_euler = (0.872665, 0.174533, 0.523599)
bpy.context.view_layer.update()
